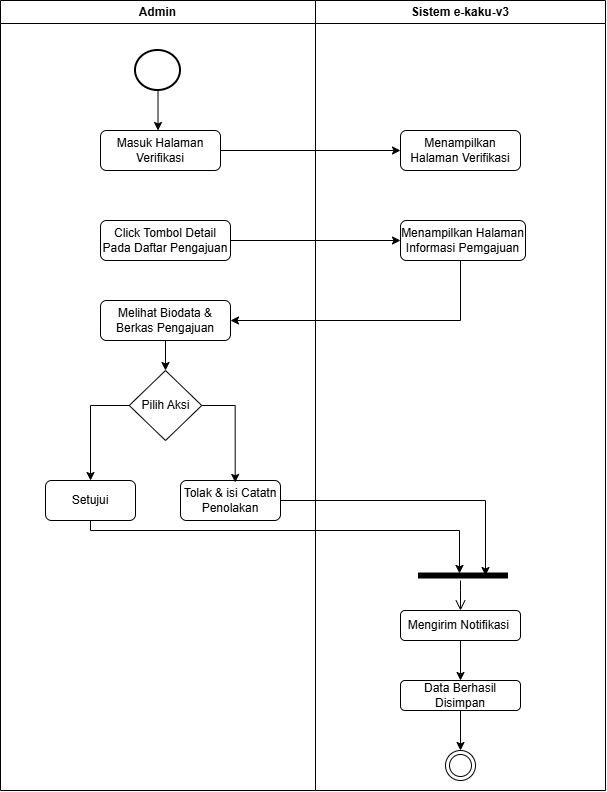

The diagram above was exported from draw.io. Its source (the exported page's mxGraphModel, read from the mxfile embedded in the PNG):
<mxGraphModel dx="1074" dy="513" grid="1" gridSize="10" guides="1" tooltips="1" connect="1" arrows="1" fold="1" page="1" pageScale="1" pageWidth="850" pageHeight="1100" math="0" shadow="0">
  <root>
    <mxCell id="0" />
    <mxCell id="1" parent="0" />
    <mxCell id="IEqfyL4SFGNW8Vcb9ubh-1" parent="1" style="swimlane;whiteSpace=wrap;html=1;" value="Admin" vertex="1">
      <mxGeometry height="790" width="315" x="250" y="220" as="geometry" />
    </mxCell>
    <mxCell id="IEqfyL4SFGNW8Vcb9ubh-2" edge="1" parent="IEqfyL4SFGNW8Vcb9ubh-1" source="IEqfyL4SFGNW8Vcb9ubh-3" style="edgeStyle=orthogonalEdgeStyle;rounded=0;orthogonalLoop=1;jettySize=auto;html=1;entryX=0.5;entryY=0;entryDx=0;entryDy=0;">
      <mxGeometry relative="1" as="geometry">
        <mxPoint x="157.5050000000001" y="130" as="targetPoint" />
      </mxGeometry>
    </mxCell>
    <mxCell id="IEqfyL4SFGNW8Vcb9ubh-3" parent="IEqfyL4SFGNW8Vcb9ubh-1" style="strokeWidth=2;html=1;shape=mxgraph.flowchart.start_2;whiteSpace=wrap;" value="" vertex="1">
      <mxGeometry height="40" width="45" x="135" y="50" as="geometry" />
    </mxCell>
    <mxCell id="bdRna1lkYs73lJGDIGNM-2" parent="IEqfyL4SFGNW8Vcb9ubh-1" style="rounded=1;whiteSpace=wrap;html=1;" value="Masuk Halaman Verifikasi" vertex="1">
      <mxGeometry height="40" width="120" x="100" y="130" as="geometry" />
    </mxCell>
    <mxCell id="bdRna1lkYs73lJGDIGNM-5" parent="IEqfyL4SFGNW8Vcb9ubh-1" style="rounded=1;whiteSpace=wrap;html=1;" value="Click Tombol Detail Pada Daftar Pengajuan" vertex="1">
      <mxGeometry height="40" width="130" x="100" y="220" as="geometry" />
    </mxCell>
    <mxCell id="bdRna1lkYs73lJGDIGNM-13" edge="1" parent="IEqfyL4SFGNW8Vcb9ubh-1" source="bdRna1lkYs73lJGDIGNM-10" style="edgeStyle=orthogonalEdgeStyle;rounded=0;orthogonalLoop=1;jettySize=auto;html=1;entryX=0.5;entryY=0;entryDx=0;entryDy=0;" target="bdRna1lkYs73lJGDIGNM-12">
      <mxGeometry relative="1" as="geometry" />
    </mxCell>
    <mxCell id="bdRna1lkYs73lJGDIGNM-10" parent="IEqfyL4SFGNW8Vcb9ubh-1" style="rounded=1;whiteSpace=wrap;html=1;" value="Melihat Biodata &amp;amp; Berkas Pengajuan" vertex="1">
      <mxGeometry height="40" width="130" x="100" y="300" as="geometry" />
    </mxCell>
    <mxCell id="bdRna1lkYs73lJGDIGNM-18" edge="1" parent="IEqfyL4SFGNW8Vcb9ubh-1" source="bdRna1lkYs73lJGDIGNM-12" style="edgeStyle=orthogonalEdgeStyle;rounded=0;orthogonalLoop=1;jettySize=auto;html=1;entryX=0.5;entryY=0;entryDx=0;entryDy=0;exitX=0;exitY=0.5;exitDx=0;exitDy=0;" target="bdRna1lkYs73lJGDIGNM-15" value=" ">
      <mxGeometry relative="1" as="geometry">
        <mxPoint x="105" y="405" as="sourcePoint" />
      </mxGeometry>
    </mxCell>
    <mxCell id="bdRna1lkYs73lJGDIGNM-12" parent="IEqfyL4SFGNW8Vcb9ubh-1" style="rhombus;whiteSpace=wrap;html=1;" value="Pilih Aksi" vertex="1">
      <mxGeometry height="70" width="72.5" x="128.75" y="370" as="geometry" />
    </mxCell>
    <mxCell id="bdRna1lkYs73lJGDIGNM-15" parent="IEqfyL4SFGNW8Vcb9ubh-1" style="rounded=1;whiteSpace=wrap;html=1;" value="Setujui" vertex="1">
      <mxGeometry height="40" width="90" x="45" y="480" as="geometry" />
    </mxCell>
    <mxCell id="bdRna1lkYs73lJGDIGNM-16" parent="IEqfyL4SFGNW8Vcb9ubh-1" style="rounded=1;whiteSpace=wrap;html=1;" value="Tolak &amp;amp; isi Catatn Penolakan" vertex="1">
      <mxGeometry height="40" width="100" x="180" y="480" as="geometry" />
    </mxCell>
    <mxCell id="bdRna1lkYs73lJGDIGNM-17" edge="1" parent="IEqfyL4SFGNW8Vcb9ubh-1" source="bdRna1lkYs73lJGDIGNM-12" style="edgeStyle=orthogonalEdgeStyle;rounded=0;orthogonalLoop=1;jettySize=auto;html=1;entryX=0.547;entryY=0.048;entryDx=0;entryDy=0;entryPerimeter=0;exitX=1;exitY=0.5;exitDx=0;exitDy=0;" target="bdRna1lkYs73lJGDIGNM-16">
      <mxGeometry relative="1" as="geometry">
        <mxPoint x="235" y="400" as="sourcePoint" />
      </mxGeometry>
    </mxCell>
    <mxCell id="IEqfyL4SFGNW8Vcb9ubh-9" parent="1" style="swimlane;whiteSpace=wrap;html=1;" value="Sistem e-kaku-v3" vertex="1">
      <mxGeometry height="790" width="290" x="565" y="220" as="geometry" />
    </mxCell>
    <mxCell id="IEqfyL4SFGNW8Vcb9ubh-10" parent="IEqfyL4SFGNW8Vcb9ubh-9" style="ellipse;html=1;shape=endState;" value="" vertex="1">
      <mxGeometry height="30" width="30" x="130" y="750" as="geometry" />
    </mxCell>
    <mxCell id="ymsG-mxhxSaJ9zUiIbB3-3" edge="1" parent="IEqfyL4SFGNW8Vcb9ubh-9" source="ymsG-mxhxSaJ9zUiIbB3-1" style="edgeStyle=orthogonalEdgeStyle;rounded=0;orthogonalLoop=1;jettySize=auto;html=1;entryX=0.5;entryY=0;entryDx=0;entryDy=0;" target="IEqfyL4SFGNW8Vcb9ubh-10">
      <mxGeometry relative="1" as="geometry" />
    </mxCell>
    <mxCell id="ymsG-mxhxSaJ9zUiIbB3-1" parent="IEqfyL4SFGNW8Vcb9ubh-9" style="rounded=1;whiteSpace=wrap;html=1;" value="Data Berhasil Disimpan" vertex="1">
      <mxGeometry height="30" width="120" x="85" y="680" as="geometry" />
    </mxCell>
    <mxCell id="bdRna1lkYs73lJGDIGNM-3" parent="IEqfyL4SFGNW8Vcb9ubh-9" style="rounded=1;whiteSpace=wrap;html=1;" value="Menampilkan Halaman Verifikasi" vertex="1">
      <mxGeometry height="40" width="120" x="85" y="130" as="geometry" />
    </mxCell>
    <mxCell id="bdRna1lkYs73lJGDIGNM-8" parent="IEqfyL4SFGNW8Vcb9ubh-9" style="rounded=1;whiteSpace=wrap;html=1;" value="Menampilkan Halaman Informasi Pemgajuan" vertex="1">
      <mxGeometry height="40" width="125" x="85" y="220" as="geometry" />
    </mxCell>
    <mxCell id="bdRna1lkYs73lJGDIGNM-20" edge="1" parent="IEqfyL4SFGNW8Vcb9ubh-9" source="bdRna1lkYs73lJGDIGNM-19" style="edgeStyle=orthogonalEdgeStyle;rounded=0;orthogonalLoop=1;jettySize=auto;html=1;" target="ymsG-mxhxSaJ9zUiIbB3-1">
      <mxGeometry relative="1" as="geometry" />
    </mxCell>
    <mxCell id="bdRna1lkYs73lJGDIGNM-19" parent="IEqfyL4SFGNW8Vcb9ubh-9" style="rounded=1;whiteSpace=wrap;html=1;" value="Mengirim Notifikasi&amp;nbsp;" vertex="1">
      <mxGeometry height="30" width="120" x="85" y="610" as="geometry" />
    </mxCell>
    <mxCell id="bdRna1lkYs73lJGDIGNM-30" parent="IEqfyL4SFGNW8Vcb9ubh-9" style="shape=line;html=1;strokeWidth=6;strokeColor=default;fillColor=light-dark(#FFFFFF,#FFFFFF);" value="" vertex="1">
      <mxGeometry height="10" width="90" x="102.5" y="570" as="geometry" />
    </mxCell>
    <mxCell id="bdRna1lkYs73lJGDIGNM-31" edge="1" parent="IEqfyL4SFGNW8Vcb9ubh-9" source="bdRna1lkYs73lJGDIGNM-30" style="edgeStyle=orthogonalEdgeStyle;html=1;verticalAlign=bottom;endArrow=open;endSize=8;strokeColor=default;rounded=0;" value="">
      <mxGeometry relative="1" as="geometry">
        <Array as="points">
          <mxPoint x="145" y="590" />
          <mxPoint x="145" y="590" />
        </Array>
        <mxPoint x="145" y="610" as="targetPoint" />
      </mxGeometry>
    </mxCell>
    <mxCell id="bdRna1lkYs73lJGDIGNM-4" edge="1" parent="1" source="bdRna1lkYs73lJGDIGNM-2" style="edgeStyle=orthogonalEdgeStyle;rounded=0;orthogonalLoop=1;jettySize=auto;html=1;entryX=0;entryY=0.5;entryDx=0;entryDy=0;" target="bdRna1lkYs73lJGDIGNM-3">
      <mxGeometry relative="1" as="geometry" />
    </mxCell>
    <mxCell id="bdRna1lkYs73lJGDIGNM-9" edge="1" parent="1" source="bdRna1lkYs73lJGDIGNM-5" style="edgeStyle=orthogonalEdgeStyle;rounded=0;orthogonalLoop=1;jettySize=auto;html=1;entryX=0;entryY=0.5;entryDx=0;entryDy=0;" target="bdRna1lkYs73lJGDIGNM-8">
      <mxGeometry relative="1" as="geometry" />
    </mxCell>
    <mxCell id="bdRna1lkYs73lJGDIGNM-11" edge="1" parent="1" source="bdRna1lkYs73lJGDIGNM-8" style="edgeStyle=orthogonalEdgeStyle;rounded=0;orthogonalLoop=1;jettySize=auto;html=1;entryX=1;entryY=0.5;entryDx=0;entryDy=0;" target="bdRna1lkYs73lJGDIGNM-10">
      <mxGeometry relative="1" as="geometry">
        <Array as="points">
          <mxPoint x="710" y="540" />
        </Array>
      </mxGeometry>
    </mxCell>
    <mxCell id="bdRna1lkYs73lJGDIGNM-32" edge="1" parent="1" source="bdRna1lkYs73lJGDIGNM-16" style="edgeStyle=orthogonalEdgeStyle;rounded=0;orthogonalLoop=1;jettySize=auto;html=1;entryX=0.75;entryY=0.5;entryDx=0;entryDy=0;entryPerimeter=0;" target="bdRna1lkYs73lJGDIGNM-30">
      <mxGeometry relative="1" as="geometry" />
    </mxCell>
    <mxCell id="bdRna1lkYs73lJGDIGNM-33" edge="1" parent="1" source="bdRna1lkYs73lJGDIGNM-15" style="edgeStyle=orthogonalEdgeStyle;rounded=0;orthogonalLoop=1;jettySize=auto;html=1;entryX=0.461;entryY=0.293;entryDx=0;entryDy=0;entryPerimeter=0;" target="bdRna1lkYs73lJGDIGNM-30">
      <mxGeometry relative="1" as="geometry">
        <Array as="points">
          <mxPoint x="340" y="750" />
          <mxPoint x="709" y="750" />
        </Array>
      </mxGeometry>
    </mxCell>
  </root>
</mxGraphModel>